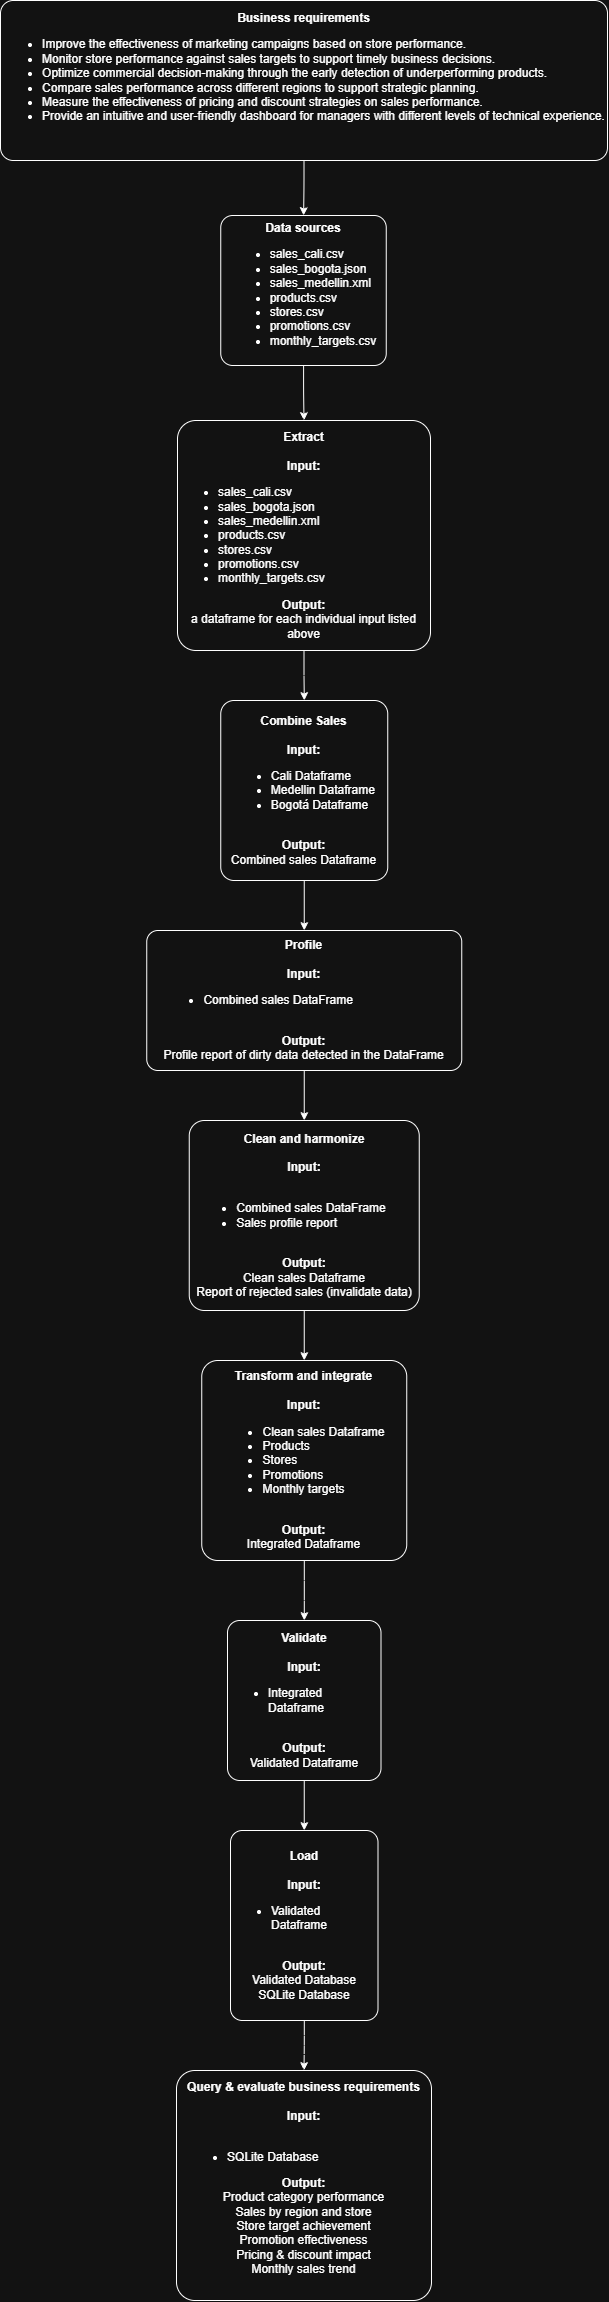

The diagram above was exported from draw.io. Its source (the exported page's mxGraphModel, read from the mxfile embedded in the PNG):
<mxGraphModel dx="1030" dy="1397" grid="1" gridSize="10" guides="1" tooltips="1" connect="1" arrows="1" fold="1" page="1" pageScale="1" pageWidth="1169" pageHeight="827" math="0" shadow="0">
  <root>
    <mxCell id="0" />
    <mxCell id="1" parent="0" />
    <mxCell id="2" parent="1" style="rounded=1;whiteSpace=wrap;html=1;fontSize=12;arcSize=8;" value="&lt;b&gt;Business requirements&lt;/b&gt;&lt;div&gt;&lt;div&gt;&lt;ul style=&quot;text-align: justify;&quot;&gt;&lt;li&gt;&lt;span style=&quot;background-color: transparent; color: light-dark(rgb(51, 51, 51), rgb(255, 255, 255));&quot;&gt;Improve the effectiveness of marketing campaigns based on store performance.&lt;/span&gt;&lt;/li&gt;&lt;li&gt;Monitor store performance against sales targets to support timely business decisions.&lt;/li&gt;&lt;li&gt;Optimize commercial decision-making through the early detection of underperforming products.&lt;/li&gt;&lt;li&gt;Compare sales performance across different regions to support strategic planning.&lt;/li&gt;&lt;li&gt;Measure the effectiveness of pricing and discount strategies on sales performance.&lt;/li&gt;&lt;li&gt;Provide an intuitive and user-friendly dashboard for managers with different levels of technical experience.&lt;/li&gt;&lt;/ul&gt;&lt;/div&gt;&lt;/div&gt;&lt;div style=&quot;&quot;&gt;&lt;b&gt;&lt;br&gt;&lt;/b&gt;&lt;/div&gt;" vertex="1">
      <mxGeometry height="160" width="607" x="281" y="-150" as="geometry" />
    </mxCell>
    <mxCell id="3" parent="1" style="rounded=1;whiteSpace=wrap;html=1;fontSize=12;arcSize=8;" value="&lt;b&gt;Data sources&lt;/b&gt;&lt;br&gt;&lt;ul&gt;&lt;li style=&quot;text-align: justify;&quot;&gt;sales_cali.csv&lt;/li&gt;&lt;li style=&quot;text-align: justify;&quot;&gt;sales_bogota.json&lt;/li&gt;&lt;li style=&quot;text-align: justify;&quot;&gt;sales_medellin.xml&lt;/li&gt;&lt;li style=&quot;text-align: justify;&quot;&gt;products.csv&lt;/li&gt;&lt;li style=&quot;text-align: justify;&quot;&gt;stores.csv&lt;/li&gt;&lt;li style=&quot;text-align: justify;&quot;&gt;promotions.csv&lt;/li&gt;&lt;li style=&quot;text-align: justify;&quot;&gt;monthly_targets.csv&lt;/li&gt;&lt;/ul&gt;" vertex="1">
      <mxGeometry height="150" width="165.5" x="501.25" y="65" as="geometry" />
    </mxCell>
    <mxCell id="cMb4lViL1XaJlvcji2gh-23" edge="1" parent="1" source="4" style="edgeStyle=orthogonalEdgeStyle;rounded=0;orthogonalLoop=1;jettySize=auto;html=1;" target="cMb4lViL1XaJlvcji2gh-20">
      <mxGeometry relative="1" as="geometry" />
    </mxCell>
    <mxCell id="4" parent="1" style="rounded=1;whiteSpace=wrap;html=1;fontSize=12;arcSize=8;" value="&lt;b&gt;Extract&lt;/b&gt;&lt;div&gt;&lt;b&gt;&lt;br&gt;&lt;/b&gt;&lt;div&gt;&lt;b&gt;Input:&lt;/b&gt;&lt;/div&gt;&lt;div&gt;&lt;ul&gt;&lt;li style=&quot;text-align: left;&quot;&gt;sales_cali.csv&lt;/li&gt;&lt;li style=&quot;text-align: left;&quot;&gt;sales_bogota.json&lt;/li&gt;&lt;li style=&quot;text-align: left;&quot;&gt;sales_medellin.xml&lt;/li&gt;&lt;li style=&quot;text-align: left;&quot;&gt;products.csv&lt;/li&gt;&lt;li style=&quot;text-align: left;&quot;&gt;stores.csv&lt;/li&gt;&lt;li style=&quot;text-align: left;&quot;&gt;promotions.csv&lt;/li&gt;&lt;li style=&quot;text-align: left;&quot;&gt;monthly_targets.csv&lt;/li&gt;&lt;/ul&gt;&lt;b&gt;Output:&lt;/b&gt;&lt;/div&gt;&lt;/div&gt;&lt;div&gt;a dataframe for each individual input listed above&lt;/div&gt;" vertex="1">
      <mxGeometry height="230" width="253" x="458" y="270" as="geometry" />
    </mxCell>
    <mxCell id="5" parent="1" style="rounded=1;whiteSpace=wrap;html=1;fontSize=12;arcSize=8;" value="&lt;b&gt;Profile&lt;/b&gt;&lt;div&gt;&lt;b&gt;&lt;br&gt;&lt;/b&gt;&lt;/div&gt;&lt;div&gt;&lt;b&gt;Input:&lt;/b&gt;&lt;/div&gt;&lt;div&gt;&lt;ul&gt;&lt;li style=&quot;text-align: left;&quot;&gt;Combined sales DataFrame&lt;/li&gt;&lt;/ul&gt;&lt;/div&gt;&lt;div&gt;&lt;b&gt;&lt;br&gt;&lt;/b&gt;&lt;/div&gt;&lt;div&gt;&lt;b&gt;Output:&lt;/b&gt;&lt;/div&gt;&lt;div&gt;Profile report of dirty data detected in the DataFrame&lt;/div&gt;" vertex="1">
      <mxGeometry height="140" width="315" x="427.25" y="780" as="geometry" />
    </mxCell>
    <mxCell id="cMb4lViL1XaJlvcji2gh-25" edge="1" parent="1" source="6" style="edgeStyle=orthogonalEdgeStyle;rounded=0;orthogonalLoop=1;jettySize=auto;html=1;exitX=0.5;exitY=1;exitDx=0;exitDy=0;entryX=0.5;entryY=0;entryDx=0;entryDy=0;" target="7">
      <mxGeometry relative="1" as="geometry" />
    </mxCell>
    <mxCell id="6" parent="1" style="rounded=1;whiteSpace=wrap;html=1;fontSize=12;arcSize=8;" value="&lt;b&gt;Clean and harmonize&lt;/b&gt;&lt;div&gt;&lt;b&gt;&lt;br&gt;&lt;/b&gt;&lt;div&gt;&lt;b style=&quot;color: light-dark(rgb(255, 255, 255), rgb(255, 255, 255));&quot;&gt;Input:&lt;/b&gt;&lt;/div&gt;&lt;div&gt;&lt;b style=&quot;color: light-dark(rgb(255, 255, 255), rgb(255, 255, 255));&quot;&gt;&lt;br&gt;&lt;/b&gt;&lt;/div&gt;&lt;div&gt;&lt;ul&gt;&lt;li style=&quot;text-align: left;&quot;&gt;Combined sales DataFrame&lt;/li&gt;&lt;li style=&quot;text-align: left;&quot;&gt;Sales profile report&lt;/li&gt;&lt;/ul&gt;&lt;/div&gt;&lt;div&gt;&lt;br&gt;&lt;/div&gt;&lt;div style=&quot;color: rgb(255, 255, 255);&quot;&gt;&lt;b style=&quot;color: light-dark(rgb(255, 255, 255), rgb(255, 255, 255));&quot;&gt;Output:&lt;/b&gt;&lt;/div&gt;&lt;div&gt;&lt;span style=&quot;color: light-dark(rgb(255, 255, 255), rgb(255, 255, 255));&quot;&gt;Clean sales Dataframe&lt;/span&gt;&lt;/div&gt;&lt;/div&gt;&lt;div&gt;&lt;span style=&quot;color: light-dark(rgb(255, 255, 255), rgb(255, 255, 255));&quot;&gt;Report of rejected sales (invalidate data)&lt;/span&gt;&lt;/div&gt;" vertex="1">
      <mxGeometry height="190" width="230" x="469.75" y="970" as="geometry" />
    </mxCell>
    <mxCell id="7" parent="1" style="rounded=1;whiteSpace=wrap;html=1;fontSize=12;arcSize=8;" value="&lt;span style=&quot;color: light-dark(rgb(255, 255, 255), rgb(255, 255, 255));&quot;&gt;&lt;b&gt;Transform and integrate&lt;/b&gt;&lt;br&gt;&lt;/span&gt;&lt;div&gt;&lt;b style=&quot;color: light-dark(rgb(255, 255, 255), rgb(255, 255, 255));&quot;&gt;&lt;br&gt;&lt;/b&gt;&lt;div style=&quot;color: light-dark(rgb(255, 255, 255), rgb(18, 18, 18));&quot;&gt;&lt;b style=&quot;color: light-dark(rgb(255, 255, 255), rgb(255, 255, 255));&quot;&gt;Input:&lt;/b&gt;&lt;/div&gt;&lt;div style=&quot;&quot;&gt;&lt;ul&gt;&lt;li style=&quot;text-align: left;&quot;&gt;&lt;font style=&quot;color: light-dark(rgb(255, 255, 255), rgb(255, 255, 255));&quot;&gt;Clean sales Dataframe&lt;/font&gt;&lt;/li&gt;&lt;li style=&quot;text-align: left;&quot;&gt;&lt;font style=&quot;color: light-dark(rgb(255, 255, 255), rgb(255, 255, 255));&quot;&gt;Products&amp;nbsp;&lt;/font&gt;&lt;/li&gt;&lt;li style=&quot;text-align: left;&quot;&gt;&lt;font style=&quot;color: light-dark(rgb(255, 255, 255), rgb(255, 255, 255));&quot;&gt;Stores&lt;/font&gt;&lt;/li&gt;&lt;li style=&quot;text-align: left;&quot;&gt;&lt;font style=&quot;color: light-dark(rgb(255, 255, 255), rgb(255, 255, 255));&quot;&gt;Promotions&lt;/font&gt;&lt;/li&gt;&lt;li style=&quot;text-align: left;&quot;&gt;&lt;font style=&quot;color: light-dark(rgb(255, 255, 255), rgb(255, 255, 255));&quot;&gt;Monthly targets&lt;/font&gt;&lt;/li&gt;&lt;/ul&gt;&lt;/div&gt;&lt;div style=&quot;color: light-dark(rgb(255, 255, 255), rgb(18, 18, 18));&quot;&gt;&lt;br&gt;&lt;/div&gt;&lt;div style=&quot;color: rgb(255, 255, 255);&quot;&gt;&lt;b style=&quot;color: light-dark(rgb(255, 255, 255), rgb(255, 255, 255));&quot;&gt;Output:&lt;/b&gt;&lt;/div&gt;&lt;div style=&quot;color: light-dark(rgb(255, 255, 255), rgb(18, 18, 18));&quot;&gt;&lt;span style=&quot;color: light-dark(rgb(255, 255, 255), rgb(255, 255, 255));&quot;&gt;Integrated Dataframe&lt;/span&gt;&lt;/div&gt;&lt;/div&gt;" vertex="1">
      <mxGeometry height="200" width="205" x="482.25" y="1210" as="geometry" />
    </mxCell>
    <mxCell id="cMb4lViL1XaJlvcji2gh-26" edge="1" parent="1" source="8" style="edgeStyle=orthogonalEdgeStyle;rounded=0;orthogonalLoop=1;jettySize=auto;html=1;exitX=0.5;exitY=1;exitDx=0;exitDy=0;entryX=0.5;entryY=0;entryDx=0;entryDy=0;" target="9">
      <mxGeometry relative="1" as="geometry" />
    </mxCell>
    <mxCell id="8" parent="1" style="rounded=1;whiteSpace=wrap;html=1;fontSize=12;arcSize=8;" value="&lt;b&gt;Validate&lt;/b&gt;&lt;div&gt;&lt;b&gt;&lt;br&gt;&lt;/b&gt;&lt;/div&gt;&lt;div&gt;&lt;b&gt;Input:&lt;/b&gt;&lt;/div&gt;&lt;div&gt;&lt;ul&gt;&lt;li style=&quot;text-align: left;&quot;&gt;Integrated Dataframe&lt;/li&gt;&lt;/ul&gt;&lt;/div&gt;&lt;div&gt;&lt;i&gt;&lt;br&gt;&lt;/i&gt;&lt;/div&gt;&lt;div&gt;&lt;b style=&quot;&quot;&gt;Output:&lt;/b&gt;&lt;/div&gt;&lt;div&gt;Validated Dataframe&lt;/div&gt;" vertex="1">
      <mxGeometry height="160" width="153.5" x="508" y="1470" as="geometry" />
    </mxCell>
    <mxCell id="9" parent="1" style="rounded=1;whiteSpace=wrap;html=1;fontSize=12;arcSize=8;" value="&lt;span style=&quot;color: light-dark(rgb(255, 255, 255), rgb(255, 255, 255));&quot;&gt;&lt;b&gt;Load&lt;/b&gt;&lt;/span&gt;&lt;div&gt;&lt;span style=&quot;color: light-dark(rgb(255, 255, 255), rgb(255, 255, 255));&quot;&gt;&lt;b&gt;&lt;br&gt;&lt;/b&gt;&lt;/span&gt;&lt;div style=&quot;color: rgb(255, 255, 255);&quot;&gt;&lt;b style=&quot;color: light-dark(rgb(255, 255, 255), rgb(255, 255, 255));&quot;&gt;Input:&lt;/b&gt;&lt;/div&gt;&lt;div&gt;&lt;ul&gt;&lt;li style=&quot;text-align: left;&quot;&gt;&lt;span style=&quot;background-color: transparent; color: light-dark(rgb(255, 255, 255), rgb(255, 255, 255));&quot;&gt;Validated Dataframe&lt;/span&gt;&lt;/li&gt;&lt;/ul&gt;&lt;/div&gt;&lt;div style=&quot;color: rgb(255, 255, 255);&quot;&gt;&lt;i style=&quot;color: light-dark(rgb(255, 255, 255), rgb(255, 255, 255));&quot;&gt;&lt;br&gt;&lt;/i&gt;&lt;/div&gt;&lt;div style=&quot;color: rgb(255, 255, 255);&quot;&gt;&lt;b style=&quot;color: light-dark(rgb(255, 255, 255), rgb(255, 255, 255));&quot;&gt;Output:&lt;/b&gt;&lt;/div&gt;&lt;div style=&quot;color: rgb(255, 255, 255);&quot;&gt;&lt;span style=&quot;color: light-dark(rgb(255, 255, 255), rgb(255, 255, 255));&quot;&gt;Validated Database&lt;/span&gt;&lt;/div&gt;&lt;/div&gt;&lt;div style=&quot;color: rgb(255, 255, 255);&quot;&gt;&lt;span style=&quot;color: light-dark(rgb(255, 255, 255), rgb(255, 255, 255));&quot;&gt;SQLite Database&lt;/span&gt;&lt;/div&gt;" vertex="1">
      <mxGeometry height="190" width="147.5" x="511" y="1680" as="geometry" />
    </mxCell>
    <mxCell id="10" parent="1" style="rounded=1;whiteSpace=wrap;html=1;fontSize=12;arcSize=8;" value="&lt;b style=&quot;color: light-dark(rgb(255, 255, 255), rgb(255, 255, 255));&quot;&gt;Query &amp;amp; evaluate business requirements&lt;/b&gt;&lt;div&gt;&lt;b style=&quot;color: light-dark(rgb(255, 255, 255), rgb(255, 255, 255));&quot;&gt;&lt;br&gt;&lt;/b&gt;&lt;div&gt;&lt;div style=&quot;color: rgb(255, 255, 255);&quot;&gt;&lt;b style=&quot;color: light-dark(rgb(255, 255, 255), rgb(255, 255, 255));&quot;&gt;Input:&lt;/b&gt;&lt;/div&gt;&lt;div style=&quot;color: rgb(255, 255, 255);&quot;&gt;&lt;b style=&quot;color: light-dark(rgb(255, 255, 255), rgb(255, 255, 255));&quot;&gt;&lt;br&gt;&lt;/b&gt;&lt;/div&gt;&lt;div&gt;&lt;ul style=&quot;&quot;&gt;&lt;li style=&quot;text-align: left;&quot;&gt;&lt;span style=&quot;color: light-dark(rgb(255, 255, 255), rgb(255, 255, 255));&quot;&gt;SQLite Database&lt;/span&gt;&lt;/li&gt;&lt;/ul&gt;&lt;/div&gt;&lt;div style=&quot;color: rgb(255, 255, 255);&quot;&gt;&lt;b style=&quot;color: light-dark(rgb(255, 255, 255), rgb(255, 255, 255));&quot;&gt;Output:&lt;/b&gt;&lt;/div&gt;&lt;div&gt;&lt;span style=&quot;color: light-dark(rgb(255, 255, 255), rgb(255, 255, 255));&quot;&gt;&lt;div style=&quot;&quot;&gt;Product category performance&lt;/div&gt;&lt;div style=&quot;&quot;&gt;Sales by region and store&lt;/div&gt;&lt;div style=&quot;&quot;&gt;&lt;span style=&quot;color: light-dark(rgb(255, 255, 255), rgb(255, 255, 255)); background-color: transparent;&quot;&gt;Store target achievement&lt;/span&gt;&lt;/div&gt;&lt;div style=&quot;&quot;&gt;Promotion effectiveness&lt;/div&gt;&lt;div style=&quot;&quot;&gt;Pricing &amp;amp; discount impact&lt;/div&gt;&lt;div style=&quot;&quot;&gt;Monthly sales trend&lt;/div&gt;&lt;/span&gt;&lt;/div&gt;&lt;div style=&quot;color: rgb(255, 255, 255);&quot;&gt;&lt;br&gt;&lt;/div&gt;&lt;/div&gt;&lt;/div&gt;" vertex="1">
      <mxGeometry height="230" width="255" x="457" y="1920" as="geometry" />
    </mxCell>
    <mxCell id="11" edge="1" parent="1" source="2" style="edgeStyle=orthogonalEdgeStyle;" target="3">
      <mxGeometry relative="1" as="geometry" />
    </mxCell>
    <mxCell id="12" edge="1" parent="1" source="3" style="edgeStyle=orthogonalEdgeStyle;" target="4">
      <mxGeometry relative="1" as="geometry" />
    </mxCell>
    <mxCell id="14" edge="1" parent="1" source="5" style="edgeStyle=orthogonalEdgeStyle;" target="6">
      <mxGeometry relative="1" as="geometry" />
    </mxCell>
    <mxCell id="16" edge="1" parent="1" source="7" style="edgeStyle=orthogonalEdgeStyle;" target="8">
      <mxGeometry relative="1" as="geometry" />
    </mxCell>
    <mxCell id="18" edge="1" parent="1" source="9" style="edgeStyle=orthogonalEdgeStyle;" target="10">
      <mxGeometry relative="1" as="geometry" />
    </mxCell>
    <mxCell id="cMb4lViL1XaJlvcji2gh-24" edge="1" parent="1" source="cMb4lViL1XaJlvcji2gh-20" style="edgeStyle=orthogonalEdgeStyle;rounded=0;orthogonalLoop=1;jettySize=auto;html=1;exitX=0.5;exitY=1;exitDx=0;exitDy=0;" target="5">
      <mxGeometry relative="1" as="geometry" />
    </mxCell>
    <mxCell id="cMb4lViL1XaJlvcji2gh-20" parent="1" style="rounded=1;whiteSpace=wrap;html=1;fontSize=12;arcSize=8;" value="&lt;b&gt;Combine Sales&lt;/b&gt;&lt;div&gt;&lt;b&gt;&lt;br&gt;&lt;/b&gt;&lt;/div&gt;&lt;div&gt;&lt;b&gt;Input:&lt;/b&gt;&lt;/div&gt;&lt;div&gt;&lt;ul&gt;&lt;li style=&quot;text-align: left;&quot;&gt;Cali Dataframe&lt;/li&gt;&lt;li style=&quot;text-align: left;&quot;&gt;Medellin Dataframe&lt;/li&gt;&lt;li style=&quot;text-align: left;&quot;&gt;Bogotá Dataframe&lt;/li&gt;&lt;/ul&gt;&lt;/div&gt;&lt;div&gt;&lt;b&gt;&lt;br&gt;&lt;/b&gt;&lt;/div&gt;&lt;div&gt;&lt;b&gt;Output:&lt;/b&gt;&lt;/div&gt;&lt;div&gt;Combined sales Dataframe&lt;/div&gt;" vertex="1">
      <mxGeometry height="180" width="167" x="501.25" y="550" as="geometry" />
    </mxCell>
  </root>
</mxGraphModel>